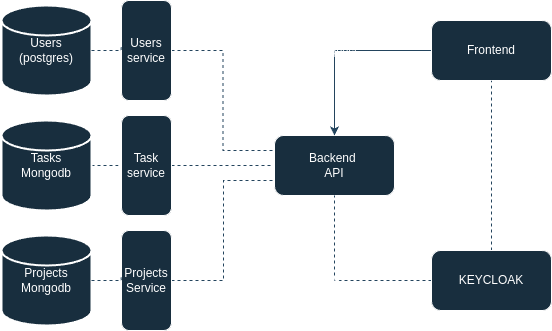

The diagram above was exported from draw.io. Its source (the exported page's mxGraphModel, read from the mxfile embedded in the PNG):
<mxGraphModel dx="1426" dy="831" grid="1" gridSize="10" guides="1" tooltips="1" connect="1" arrows="1" fold="1" page="1" pageScale="1" pageWidth="827" pageHeight="1169" math="0" shadow="0" adaptiveColors="none">
  <root>
    <mxCell id="WIyWlLk6GJQsqaUBKTNV-0" />
    <mxCell id="WIyWlLk6GJQsqaUBKTNV-1" parent="WIyWlLk6GJQsqaUBKTNV-0" />
    <mxCell id="nOska3pzGF-sbTt4fzO2-0" value="Users&lt;br&gt;(postgres)" style="strokeWidth=2;html=1;shape=mxgraph.flowchart.database;whiteSpace=wrap;labelBackgroundColor=none;fillColor=#182E3E;strokeColor=#FFFFFF;fontColor=#FFFFFF;" parent="WIyWlLk6GJQsqaUBKTNV-1" vertex="1">
      <mxGeometry x="80" y="225" width="90" height="90" as="geometry" />
    </mxCell>
    <mxCell id="nOska3pzGF-sbTt4fzO2-25" style="edgeStyle=orthogonalEdgeStyle;rounded=0;orthogonalLoop=1;jettySize=auto;html=1;exitX=1;exitY=0.5;exitDx=0;exitDy=0;exitPerimeter=0;entryX=0;entryY=0.5;entryDx=0;entryDy=0;dashed=1;endArrow=none;startFill=0;labelBackgroundColor=none;fontColor=default;strokeColor=#23445D;" parent="WIyWlLk6GJQsqaUBKTNV-1" source="nOska3pzGF-sbTt4fzO2-1" target="nOska3pzGF-sbTt4fzO2-5" edge="1">
      <mxGeometry relative="1" as="geometry" />
    </mxCell>
    <mxCell id="nOska3pzGF-sbTt4fzO2-1" value="Tasks&lt;div&gt;Mongodb&lt;/div&gt;" style="strokeWidth=2;html=1;shape=mxgraph.flowchart.database;whiteSpace=wrap;labelBackgroundColor=none;fillColor=#182E3E;strokeColor=#FFFFFF;fontColor=#FFFFFF;" parent="WIyWlLk6GJQsqaUBKTNV-1" vertex="1">
      <mxGeometry x="80" y="340" width="90" height="90" as="geometry" />
    </mxCell>
    <mxCell id="nOska3pzGF-sbTt4fzO2-2" value="Projects&lt;div&gt;Mongodb&lt;/div&gt;" style="strokeWidth=2;html=1;shape=mxgraph.flowchart.database;whiteSpace=wrap;labelBackgroundColor=none;fillColor=#182E3E;strokeColor=#FFFFFF;fontColor=#FFFFFF;" parent="WIyWlLk6GJQsqaUBKTNV-1" vertex="1">
      <mxGeometry x="80" y="455" width="90" height="90" as="geometry" />
    </mxCell>
    <mxCell id="nOska3pzGF-sbTt4fzO2-28" style="edgeStyle=orthogonalEdgeStyle;rounded=0;orthogonalLoop=1;jettySize=auto;html=1;exitX=1;exitY=0.5;exitDx=0;exitDy=0;entryX=0;entryY=0.75;entryDx=0;entryDy=0;dashed=1;endArrow=none;startFill=0;labelBackgroundColor=none;fontColor=default;strokeColor=#23445D;" parent="WIyWlLk6GJQsqaUBKTNV-1" source="nOska3pzGF-sbTt4fzO2-3" target="nOska3pzGF-sbTt4fzO2-16" edge="1">
      <mxGeometry relative="1" as="geometry">
        <Array as="points">
          <mxPoint x="302" y="500" />
          <mxPoint x="302" y="400" />
        </Array>
      </mxGeometry>
    </mxCell>
    <mxCell id="nOska3pzGF-sbTt4fzO2-3" value="Projects Service" style="rounded=1;whiteSpace=wrap;html=1;labelBackgroundColor=none;fillColor=#182E3E;strokeColor=#FFFFFF;fontColor=#FFFFFF;" parent="WIyWlLk6GJQsqaUBKTNV-1" vertex="1">
      <mxGeometry x="200" y="450" width="50" height="100" as="geometry" />
    </mxCell>
    <mxCell id="nOska3pzGF-sbTt4fzO2-17" style="edgeStyle=orthogonalEdgeStyle;rounded=0;orthogonalLoop=1;jettySize=auto;html=1;exitX=1;exitY=0.5;exitDx=0;exitDy=0;entryX=1;entryY=0.5;entryDx=0;entryDy=0;labelBackgroundColor=none;fontColor=default;strokeColor=#23445D;" parent="WIyWlLk6GJQsqaUBKTNV-1" source="nOska3pzGF-sbTt4fzO2-4" target="nOska3pzGF-sbTt4fzO2-4" edge="1">
      <mxGeometry relative="1" as="geometry" />
    </mxCell>
    <mxCell id="nOska3pzGF-sbTt4fzO2-27" style="edgeStyle=orthogonalEdgeStyle;rounded=0;orthogonalLoop=1;jettySize=auto;html=1;entryX=0;entryY=0.25;entryDx=0;entryDy=0;dashed=1;endArrow=none;startFill=0;labelBackgroundColor=none;fontColor=default;strokeColor=#23445D;" parent="WIyWlLk6GJQsqaUBKTNV-1" source="nOska3pzGF-sbTt4fzO2-4" target="nOska3pzGF-sbTt4fzO2-16" edge="1">
      <mxGeometry relative="1" as="geometry" />
    </mxCell>
    <mxCell id="nOska3pzGF-sbTt4fzO2-4" value="&lt;span style=&quot;font-weight: normal;&quot;&gt;Users service&lt;/span&gt;" style="rounded=1;whiteSpace=wrap;html=1;fontStyle=1;labelBackgroundColor=none;fillColor=#182E3E;strokeColor=#FFFFFF;fontColor=#FFFFFF;" parent="WIyWlLk6GJQsqaUBKTNV-1" vertex="1">
      <mxGeometry x="200" y="220" width="50" height="100" as="geometry" />
    </mxCell>
    <mxCell id="nOska3pzGF-sbTt4fzO2-29" style="edgeStyle=orthogonalEdgeStyle;rounded=0;orthogonalLoop=1;jettySize=auto;html=1;dashed=1;endArrow=none;startFill=0;labelBackgroundColor=none;fontColor=default;strokeColor=#23445D;" parent="WIyWlLk6GJQsqaUBKTNV-1" source="nOska3pzGF-sbTt4fzO2-5" edge="1">
      <mxGeometry relative="1" as="geometry">
        <mxPoint x="350" y="385" as="targetPoint" />
      </mxGeometry>
    </mxCell>
    <mxCell id="nOska3pzGF-sbTt4fzO2-5" value="Task&lt;div&gt;service&lt;/div&gt;" style="rounded=1;whiteSpace=wrap;html=1;labelBackgroundColor=none;fillColor=#182E3E;strokeColor=#FFFFFF;fontColor=#FFFFFF;" parent="WIyWlLk6GJQsqaUBKTNV-1" vertex="1">
      <mxGeometry x="200" y="335" width="50" height="100" as="geometry" />
    </mxCell>
    <mxCell id="nOska3pzGF-sbTt4fzO2-16" value="Backend&amp;nbsp;&lt;div&gt;API&lt;/div&gt;" style="rounded=1;whiteSpace=wrap;html=1;labelBackgroundColor=none;fillColor=#182E3E;strokeColor=#FFFFFF;fontColor=#FFFFFF;" parent="WIyWlLk6GJQsqaUBKTNV-1" vertex="1">
      <mxGeometry x="353" y="355" width="120" height="60" as="geometry" />
    </mxCell>
    <mxCell id="nOska3pzGF-sbTt4fzO2-24" style="edgeStyle=orthogonalEdgeStyle;rounded=0;orthogonalLoop=1;jettySize=auto;html=1;exitX=1;exitY=0.5;exitDx=0;exitDy=0;exitPerimeter=0;entryX=-0.009;entryY=0.445;entryDx=0;entryDy=0;entryPerimeter=0;dashed=1;endArrow=none;startFill=0;labelBackgroundColor=none;fontColor=default;strokeColor=#23445D;" parent="WIyWlLk6GJQsqaUBKTNV-1" source="nOska3pzGF-sbTt4fzO2-0" target="nOska3pzGF-sbTt4fzO2-4" edge="1">
      <mxGeometry relative="1" as="geometry" />
    </mxCell>
    <mxCell id="nOska3pzGF-sbTt4fzO2-26" style="edgeStyle=orthogonalEdgeStyle;rounded=0;orthogonalLoop=1;jettySize=auto;html=1;exitX=1;exitY=0.5;exitDx=0;exitDy=0;exitPerimeter=0;entryX=-0.007;entryY=0.454;entryDx=0;entryDy=0;entryPerimeter=0;dashed=1;endArrow=none;startFill=0;labelBackgroundColor=none;fontColor=default;strokeColor=#23445D;" parent="WIyWlLk6GJQsqaUBKTNV-1" source="nOska3pzGF-sbTt4fzO2-2" target="nOska3pzGF-sbTt4fzO2-3" edge="1">
      <mxGeometry relative="1" as="geometry" />
    </mxCell>
    <mxCell id="nOska3pzGF-sbTt4fzO2-34" style="edgeStyle=orthogonalEdgeStyle;rounded=0;orthogonalLoop=1;jettySize=auto;html=1;entryX=0.5;entryY=0;entryDx=0;entryDy=0;labelBackgroundColor=none;fontColor=default;strokeColor=#23445D;" parent="WIyWlLk6GJQsqaUBKTNV-1" source="nOska3pzGF-sbTt4fzO2-31" target="nOska3pzGF-sbTt4fzO2-16" edge="1">
      <mxGeometry relative="1" as="geometry" />
    </mxCell>
    <mxCell id="nOska3pzGF-sbTt4fzO2-38" value="Request" style="edgeLabel;html=1;align=center;verticalAlign=middle;resizable=0;points=[];labelBackgroundColor=none;fontColor=#FFFFFF;" parent="nOska3pzGF-sbTt4fzO2-34" vertex="1" connectable="0">
      <mxGeometry x="-0.629" y="-2" relative="1" as="geometry">
        <mxPoint x="-62" y="2" as="offset" />
      </mxGeometry>
    </mxCell>
    <mxCell id="nOska3pzGF-sbTt4fzO2-31" value="Frontend" style="rounded=1;whiteSpace=wrap;html=1;labelBackgroundColor=none;fillColor=#182E3E;strokeColor=#FFFFFF;fontColor=#FFFFFF;" parent="WIyWlLk6GJQsqaUBKTNV-1" vertex="1">
      <mxGeometry x="510" y="240" width="120" height="60" as="geometry" />
    </mxCell>
    <mxCell id="nOska3pzGF-sbTt4fzO2-36" style="edgeStyle=orthogonalEdgeStyle;rounded=0;orthogonalLoop=1;jettySize=auto;html=1;entryX=0.5;entryY=1;entryDx=0;entryDy=0;endArrow=none;startFill=0;dashed=1;labelBackgroundColor=none;fontColor=default;strokeColor=#23445D;" parent="WIyWlLk6GJQsqaUBKTNV-1" source="nOska3pzGF-sbTt4fzO2-32" target="nOska3pzGF-sbTt4fzO2-16" edge="1">
      <mxGeometry relative="1" as="geometry" />
    </mxCell>
    <mxCell id="nOska3pzGF-sbTt4fzO2-40" value="JWT" style="edgeLabel;html=1;align=center;verticalAlign=middle;resizable=0;points=[];labelBackgroundColor=none;fontColor=#FFFFFF;" parent="nOska3pzGF-sbTt4fzO2-36" vertex="1" connectable="0">
      <mxGeometry x="-0.09" y="-1" relative="1" as="geometry">
        <mxPoint x="-14" y="1" as="offset" />
      </mxGeometry>
    </mxCell>
    <mxCell id="nOska3pzGF-sbTt4fzO2-37" style="edgeStyle=orthogonalEdgeStyle;rounded=0;orthogonalLoop=1;jettySize=auto;html=1;exitX=0.5;exitY=0;exitDx=0;exitDy=0;entryX=0.5;entryY=1;entryDx=0;entryDy=0;endArrow=none;startFill=0;dashed=1;labelBackgroundColor=none;fontColor=default;strokeColor=#23445D;" parent="WIyWlLk6GJQsqaUBKTNV-1" source="nOska3pzGF-sbTt4fzO2-32" target="nOska3pzGF-sbTt4fzO2-31" edge="1">
      <mxGeometry relative="1" as="geometry" />
    </mxCell>
    <mxCell id="nOska3pzGF-sbTt4fzO2-39" value="Authenticate" style="edgeLabel;html=1;align=center;verticalAlign=middle;resizable=0;points=[];labelBackgroundColor=none;fontColor=#FFFFFF;" parent="nOska3pzGF-sbTt4fzO2-37" vertex="1" connectable="0">
      <mxGeometry x="0.0796" y="-1" relative="1" as="geometry">
        <mxPoint as="offset" />
      </mxGeometry>
    </mxCell>
    <mxCell id="nOska3pzGF-sbTt4fzO2-32" value="KEYCLOAK" style="rounded=1;whiteSpace=wrap;html=1;labelBackgroundColor=none;fillColor=#182E3E;strokeColor=#FFFFFF;fontColor=#FFFFFF;" parent="WIyWlLk6GJQsqaUBKTNV-1" vertex="1">
      <mxGeometry x="510" y="470" width="120" height="60" as="geometry" />
    </mxCell>
  </root>
</mxGraphModel>